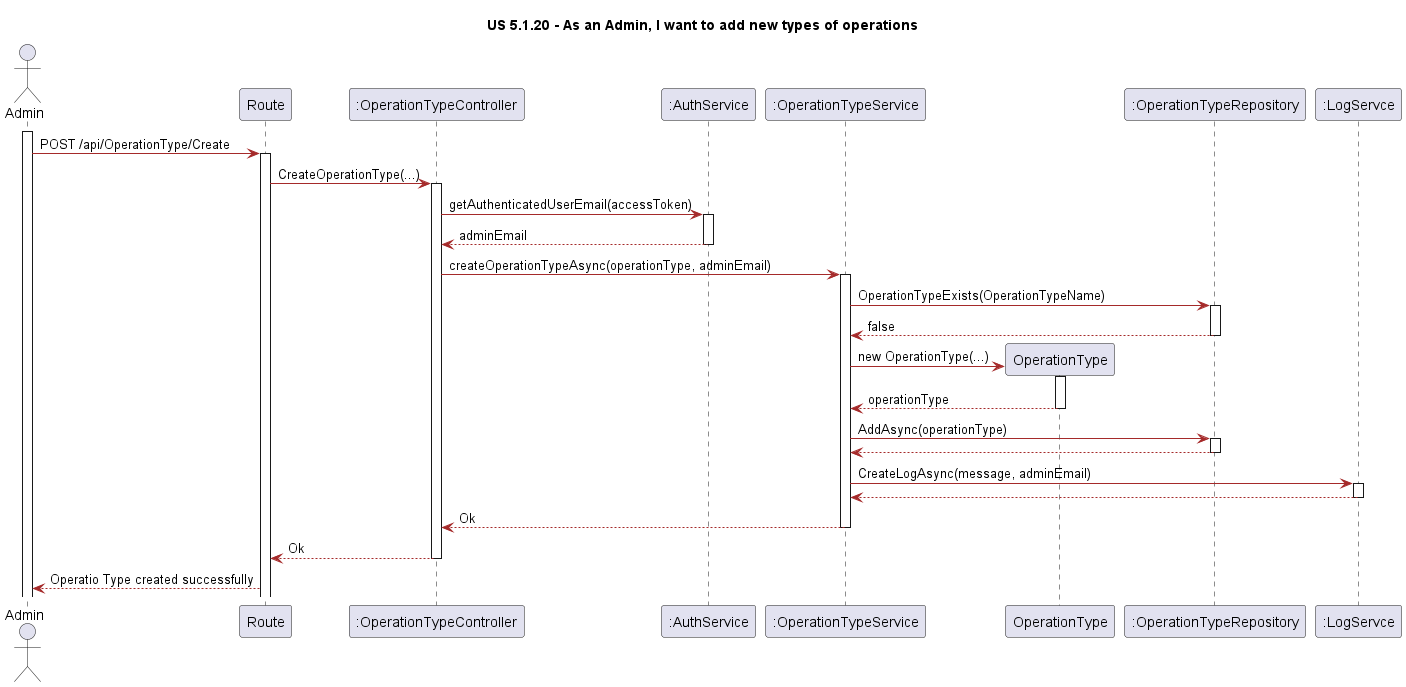

The diagram above was rendered by PlantUML. Its source (embedded in the PNG):
@startuml


title US 5.1.20 - As an Admin, I want to add new types of operations

skinparam classAttributeIconSize 0

skinparam class {
    LifeLineBorderColor DodgerBlue
    LifeLineBackgroundColor APPLICATION
    BackgroundColor LemonChiffon
    ArrowColor Brown
    BorderColor SaddleBrown
}

skinparam packageStyle rectangle

skinparam card {
    LifeLineBorderColor DodgerBlue
    LifeLineBackgroundColor APPLICATION
    BackgroundColor LemonChiffon
    ArrowColor Brown
    BorderColor SaddleBrown
}

actor "Admin" as Admin

participant "Route" as Route
participant ":OperationTypeController" as Controller
participant ":AuthService" as AS
participant ":OperationTypeService" as Service
participant "OperationType" as OperationType
participant ":OperationTypeRepository" as Repository
participant ":LogServce" as LogService


activate Admin

Admin -> Route: POST /api/OperationType/Create

activate Route

Route -> Controller: CreateOperationType(...)

activate Controller

Controller -> AS: getAuthenticatedUserEmail(accessToken)

activate AS

AS --> Controller: adminEmail

deactivate AS

Controller -> Service: createOperationTypeAsync(operationType, adminEmail)

activate Service

Service -> Repository: OperationTypeExists(OperationTypeName)

activate Repository

Repository --> Service: false

deactivate Repository

Service -> OperationType**: new OperationType(...)

activate OperationType

OperationType --> Service: operationType

deactivate OperationType

Service -> Repository: AddAsync(operationType)

activate Repository

Repository --> Service: 

deactivate Repository

Service -> LogService: CreateLogAsync(message, adminEmail)

activate LogService

LogService --> Service:

deactivate LogService

Service --> Controller: Ok

deactivate Service

Controller --> Route: Ok

deactivate Controller

Route --> Admin: Operatio Type created successfully

@enduml